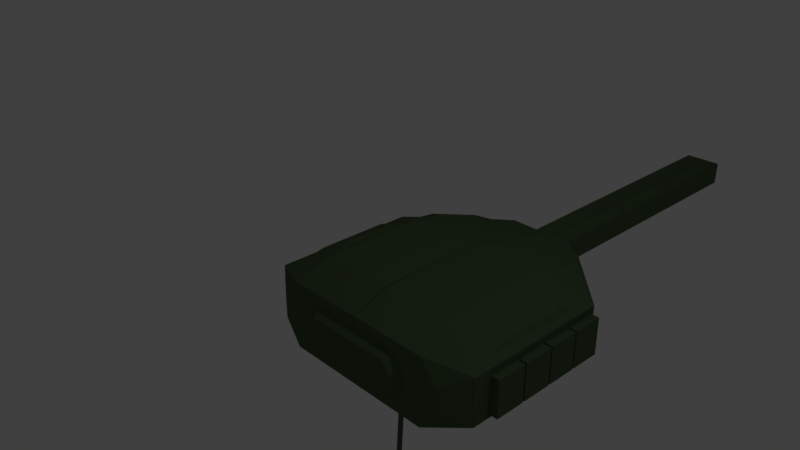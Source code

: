 # Source: Turret.blend  (saved by Blender 2.78.0; exported with 4.5.12 LTS)
import bpy
from mathutils import Matrix  # noqa: F401  (used for matrix-valued properties, if any)

bpy.ops.wm.read_factory_settings(use_empty=True)
scene = bpy.context.scene
scene.name = 'Scene'

# ---- collections
col_collection_1 = bpy.data.collections.new('Collection 1'); scene.collection.children.link(col_collection_1)

# ---- materials (node trees are filled in below, after node groups)
mat_turretmat = bpy.data.materials.new('TurretMat')
mat_turretmat.alpha_threshold = 0.0
mat_turretmat.roughness = 0.5

# ---- material node trees
mat_turretmat.use_nodes = True; mat_turretmat.node_tree.nodes.clear()
_N = mat_turretmat.node_tree.nodes; _L = mat_turretmat.node_tree.links
n0 = _N.new('ShaderNodeOutputMaterial'); n0.name = 'Material Output'; n0.location = (300, 300)
n1 = _N.new('ShaderNodeBsdfDiffuse'); n1.name = 'Diffuse BSDF'; n1.location = (10, 300)
n1.inputs[0].default_value = (0.07518, 0.1193, 0.05782, 1.0)
_L.new(n1.outputs[0], n0.inputs[0])
n0.is_active_output = True

# ---- world
world_world = bpy.data.worlds.new('World'); scene.world = world_world
world_world.color = (0.05088, 0.05088, 0.05088)
world_world.use_sun_shadow = False
world_world.sun_shadow_jitter_overblur = 0.0
world_world.cycles.sampling_method = 'MANUAL'

# ---- cameras
cam_camera = bpy.data.cameras.new('Camera')
cam_camera.clip_end = 100.0
cam_camera.lens = 35.0
cam_camera.sensor_width = 32.0
cam_camera.sensor_height = 18.0
cam_camera.ortho_scale = 7.314
cam_camera.dof.focus_distance = 0.0

# ---- lights
light_lamp = bpy.data.lights.new('Lamp', 'POINT')
light_lamp.transmission_factor = 0.0
light_lamp.cutoff_distance = 30.0
light_lamp.energy = 100.0
light_lamp.shadow_buffer_clip_start = 1.001
light_lamp.shadow_soft_size = 0.1
light_lamp.shadow_maximum_resolution = 0.006
light_lamp.use_absolute_resolution = True

# ---- meshes
me_cube_003 = bpy.data.meshes.new('Cube.003')
me_cube_003.from_pydata([(-1.898, 0.3423, 0.3019), (-1.898, -0.2548, 0.3019), (-1.898, 0.3423, 0.7924), (-1.898, -0.2548, 0.7924), (-2.031, 0.3423, 0.3019), (-2.031, -0.2548, 0.3019), (-2.031, 0.3423, 0.7924), (-2.031, -0.2548, 0.7924), (-1.242, -0.4795, -1.829), (-1.242, 0.6118, -1.829), (-0.5548, -0.3645, 2.088), (-0.5548, 0.5006, 2.088), (0.005696, -0.3645, 2.088), (0.005696, 0.5006, 2.088), (-0.7445, 0.2563, 2.088), (0.005696, 0.391, 2.088), (-1.504, 0.2262, -1.829), (0.005695, -0.4795, -1.829), (0.005695, 0.6118, -1.829), (-0.7483, -0.269, -1.829), (0.005696, -0.3665, 2.088), (-0.7445, -0.1974, 2.088), (-1.504, -0.1597, -1.829), (-1.899, 0.391, 0.8464), (-1.899, -0.3665, 0.8464), (-1.192, -0.6955, 0.5131), (-1.192, 0.8488, 0.5131), (0.005696, 0.8488, 0.5131), (0.005696, -0.6955, 0.5131), (-0.3141, 0.2086, 2.088), (0.005696, 0.2086, 2.088), (0.005696, -0.1841, 2.088), (-0.3141, -0.1841, 2.088), (0.005698, -0.1841, 7.137), (0.005698, 0.2086, 7.137), (-0.3141, -0.1841, 7.137), (-0.3141, 0.2086, 7.137), (-1.899, 0.391, -1.542), (-1.899, -0.3665, -1.542), (-1.192, 0.8488, -1.209), (0.005695, 0.8488, -1.209), (0.005695, -0.6955, -1.209), (-1.192, -0.6955, -1.209), (-0.5306, 0.2152, 2.315), (0.005696, 0.2152, 2.315), (-0.5306, 0.3592, 2.211), (0.005696, 0.3592, 2.211), (-0.5306, 0.4482, 2.056), (0.005696, 0.4482, 2.056), (-0.5306, 0.4668, 1.879), (0.005696, 0.4668, 1.879), (-0.5306, 0.4118, 1.71), (0.005696, 0.4118, 1.71), (-0.5306, 0.2927, 1.578), (0.005696, 0.2927, 1.578), (-0.5306, 0.1302, 1.506), (0.005696, 0.1302, 1.506), (-0.5306, -0.04779, 1.506), (0.005696, -0.04779, 1.506), (-0.5306, -0.2103, 1.578), (0.005696, -0.2103, 1.578), (-0.5306, -0.3294, 1.71), (0.005696, -0.3294, 1.71), (-0.5306, -0.3844, 1.879), (0.005696, -0.3844, 1.879), (-0.5306, -0.3658, 2.056), (0.005696, -0.3658, 2.056), (-0.5306, -0.2768, 2.211), (0.005696, -0.2768, 2.211), (-0.5306, -0.1329, 2.315), (0.005696, -0.1329, 2.315), (-0.5306, 0.04118, 2.352), (0.005696, 0.04118, 2.352), (-0.6583, 0.8154, 0.4558), (-0.4835, 0.8154, 0.4186), (-0.3389, 0.8154, 0.3136), (-0.2495, 0.8154, 0.1588), (-0.2308, 0.8154, -0.01891), (-0.2861, 0.8154, -0.1889), (-0.4056, 0.8154, -0.3217), (-0.5689, 0.8154, -0.3944), (-0.7476, 0.8154, -0.3944), (-0.9109, 0.8154, -0.3217), (-1.03, 0.8154, -0.1889), (-1.086, 0.8154, -0.0189), (-1.067, 0.8154, 0.1588), (-0.9776, 0.8154, 0.3136), (-0.8331, 0.8154, 0.4186), (-0.593, 1.05, 0.1725), (-0.6583, 1.05, 0.1864), (-0.5391, 1.05, 0.1333), (-0.5057, 1.05, 0.07558), (-0.4987, 1.05, 0.009253), (-0.5194, 1.05, -0.05418), (-0.564, 1.05, -0.1037), (-0.6249, 1.05, -0.1309), (-0.6916, 1.05, -0.1309), (-0.7525, 1.05, -0.1037), (-0.7972, 1.05, -0.05418), (-0.8178, 1.05, 0.009253), (-0.8108, 1.05, 0.07558), (-0.7775, 1.05, 0.1333), (-0.7235, 1.05, 0.1725), (-0.726, 0.9829, -0.2927), (-0.5905, 0.9829, -0.2927), (-0.5257, 0.9829, 0.3237), (-0.6583, 0.9829, 0.3519), (-0.8498, 0.9829, -0.2376), (-0.4161, 0.9829, 0.2441), (-0.9405, 0.9829, -0.1369), (-0.3483, 0.9829, 0.1267), (-0.9823, 0.9829, -0.008043), (-0.3342, 0.9829, -0.008044), (-0.9682, 0.9829, 0.1267), (-0.3761, 0.9829, -0.1369), (-0.9004, 0.9829, 0.2441), (-0.4667, 0.9829, -0.2376), (-0.7908, 0.9829, 0.3237), (-0.5689, 0.8993, -0.3944), (-0.6583, 0.8993, 0.4558), (-0.7476, 0.8993, -0.3944), (-0.4835, 0.8993, 0.4186), (-0.9109, 0.8993, -0.3217), (-0.3389, 0.8993, 0.3136), (-1.03, 0.8993, -0.1889), (-0.2495, 0.8993, 0.1588), (-1.086, 0.8993, -0.0189), (-0.2308, 0.8993, -0.01891), (-1.067, 0.8993, 0.1588), (-0.2861, 0.8993, -0.1889), (-0.9776, 0.8993, 0.3136), (-0.4056, 0.8993, -0.3217), (-0.8331, 0.8993, 0.4186), (-1.898, 0.3423, -0.2166), (-1.898, -0.2548, -0.2166), (-1.898, 0.3423, 0.2739), (-1.898, -0.2548, 0.2739), (-2.031, 0.3423, -0.2166), (-2.031, -0.2548, -0.2166), (-2.031, 0.3423, 0.2739), (-2.031, -0.2548, 0.2739), (-1.898, 0.3423, -0.735), (-1.898, -0.2548, -0.735), (-1.898, 0.3423, -0.2446), (-1.898, -0.2548, -0.2446), (-2.031, 0.3423, -0.735), (-2.031, -0.2548, -0.735), (-2.031, 0.3423, -0.2446), (-2.031, -0.2548, -0.2446), (-1.898, 0.3423, -1.253), (-1.898, -0.2548, -1.253), (-1.898, 0.3423, -0.763), (-1.898, -0.2548, -0.763), (-2.031, 0.3423, -1.253), (-2.031, -0.2548, -1.253), (-2.031, 0.3423, -0.763), (-2.031, -0.2548, -0.763), (-1.292, 0.7839, 0.2692), (-1.799, 0.4558, 0.5081), (-1.799, 0.4558, -1.204), (-1.292, 0.7839, -0.9651), (-1.388, 0.7875, 0.1075), (-1.763, 0.5453, 0.2838), (-1.763, 0.5453, -0.9796), (-1.388, 0.7875, -0.8033), (-0.7806, 0.518, 1.824), (-0.9066, 0.3558, 1.824), (-1.674, 0.4452, 0.999), (-1.203, 0.7493, 0.7776), (-0.9791, 0.574, 1.643), (-1.056, 0.4749, 1.643), (-1.525, 0.5296, 1.139), (-1.237, 0.7153, 1.004), (-1.306, -0.6423, -0.9306), (-1.306, -0.6423, 0.2347), (-1.785, -0.4197, 0.4603), (-1.785, -0.4197, -1.156), (-1.398, -0.658, -0.7617), (-1.398, -0.658, 0.06588), (-1.738, -0.4999, 0.2261), (-1.738, -0.4999, -0.922), (-1.205, -0.6023, 0.8077), (-0.8063, -0.3951, 1.794), (-0.925, -0.2905, 1.794), (-1.648, -0.3964, 1.016), (-1.232, -0.5849, 1.025), (-0.9934, -0.4611, 1.615), (-1.064, -0.3986, 1.615), (-1.496, -0.4619, 1.15), (-0.909, 0.1645, -1.829), (-0.909, -0.07256, -1.829), (-0.7483, 0.4013, -1.829), (-0.8134, 0.1438, -1.957), (-0.8134, -0.04336, -1.957), (-0.6866, -0.1985, -1.957), (-0.6866, 0.3307, -1.957), (1.896, 0.3423, 0.3019), (1.896, -0.2548, 0.3019), (1.896, 0.3423, 0.7924), (1.896, -0.2548, 0.7924), (2.029, 0.3423, 0.3019), (2.029, -0.2548, 0.3019), (2.029, 0.3423, 0.7924), (2.029, -0.2548, 0.7924), (1.24, -0.4795, -1.829), (1.24, 0.6118, -1.829), (0.5528, -0.3645, 2.088), (0.5528, 0.5006, 2.088), (-0.007756, -0.3645, 2.088), (-0.007756, 0.5006, 2.088), (0.7424, 0.2563, 2.088), (-0.007756, 0.391, 2.088), (1.502, 0.2262, -1.829), (-0.007755, -0.4795, -1.829), (-0.007755, 0.6118, -1.829), (0.7463, -0.269, -1.829), (-0.007756, -0.3665, 2.088), (0.7424, -0.1974, 2.088), (1.502, -0.1597, -1.829), (-0.00103, -0.269, -1.829), (1.897, 0.391, 0.8464), (1.897, -0.3665, 0.8464), (1.189, -0.6955, 0.5131), (1.189, 0.8488, 0.5131), (-0.007756, 0.8488, 0.5131), (-0.007756, -0.6955, 0.5131), (0.312, 0.2086, 2.088), (-0.007756, 0.2086, 2.088), (-0.007756, -0.1841, 2.088), (0.312, -0.1841, 2.088), (-0.007758, -0.1841, 7.137), (-0.007758, 0.2086, 7.137), (0.312, -0.1841, 7.137), (0.312, 0.2086, 7.137), (1.897, 0.391, -1.542), (1.897, -0.3665, -1.542), (1.189, 0.8488, -1.209), (-0.007755, 0.8488, -1.209), (-0.007755, -0.6955, -1.209), (1.189, -0.6955, -1.209), (0.5285, 0.2152, 2.315), (-0.007757, 0.2152, 2.315), (0.5285, 0.3592, 2.211), (-0.007757, 0.3592, 2.211), (0.5285, 0.4482, 2.056), (-0.007756, 0.4482, 2.056), (0.5285, 0.4668, 1.879), (-0.007756, 0.4668, 1.879), (0.5285, 0.4118, 1.71), (-0.007756, 0.4118, 1.71), (0.5285, 0.2927, 1.578), (-0.007756, 0.2927, 1.578), (0.5285, 0.1302, 1.506), (-0.007756, 0.1302, 1.506), (0.5285, -0.04779, 1.506), (-0.007756, -0.04779, 1.506), (0.5285, -0.2103, 1.578), (-0.007756, -0.2103, 1.578), (0.5285, -0.3294, 1.71), (-0.007756, -0.3294, 1.71), (0.5285, -0.3844, 1.879), (-0.007756, -0.3844, 1.879), (0.5285, -0.3658, 2.056), (-0.007756, -0.3658, 2.056), (0.5285, -0.2768, 2.211), (-0.007757, -0.2768, 2.211), (0.5285, -0.1329, 2.315), (-0.007757, -0.1329, 2.315), (0.5285, 0.04118, 2.352), (-0.007757, 0.04118, 2.352), (0.6562, 0.8154, 0.4558), (0.4814, 0.8154, 0.4186), (0.3368, 0.8154, 0.3136), (0.2475, 0.8154, 0.1588), (0.2288, 0.8154, -0.01891), (0.284, 0.8154, -0.1889), (0.4036, 0.8154, -0.3217), (0.5668, 0.8154, -0.3944), (0.7456, 0.8154, -0.3944), (0.9088, 0.8154, -0.3217), (1.028, 0.8154, -0.1889), (1.084, 0.8154, -0.0189), (1.065, 0.8154, 0.1588), (0.9756, 0.8154, 0.3136), (0.831, 0.8154, 0.4186), (0.591, 1.05, 0.1725), (0.6562, 1.05, 0.1864), (0.537, 1.05, 0.1333), (0.5037, 1.05, 0.07558), (0.4967, 1.05, 0.009253), (0.5173, 1.05, -0.05418), (0.5619, 1.05, -0.1037), (0.6229, 1.05, -0.1309), (0.6896, 1.05, -0.1309), (0.7505, 1.05, -0.1037), (0.7951, 1.05, -0.05418), (0.8157, 1.05, 0.009253), (0.8087, 1.05, 0.07558), (0.7754, 1.05, 0.1333), (0.7214, 1.05, 0.1725), (0.724, 0.9829, -0.2927), (0.5885, 0.9829, -0.2927), (0.5237, 0.9829, 0.3237), (0.6562, 0.9829, 0.3519), (0.8477, 0.9829, -0.2376), (0.414, 0.9829, 0.2441), (0.9384, 0.9829, -0.1369), (0.3463, 0.9829, 0.1267), (0.9803, 0.9829, -0.008043), (0.3321, 0.9829, -0.008044), (0.9661, 0.9829, 0.1267), (0.374, 0.9829, -0.1369), (0.8984, 0.9829, 0.2441), (0.4647, 0.9829, -0.2376), (0.7887, 0.9829, 0.3237), (0.5668, 0.8993, -0.3944), (0.6562, 0.8993, 0.4558), (0.7456, 0.8993, -0.3944), (0.4814, 0.8993, 0.4186), (0.9088, 0.8993, -0.3217), (0.3368, 0.8993, 0.3136), (1.028, 0.8993, -0.1889), (0.2475, 0.8993, 0.1588), (1.084, 0.8993, -0.0189), (0.2288, 0.8993, -0.01891), (1.065, 0.8993, 0.1588), (0.284, 0.8993, -0.1889), (0.9756, 0.8993, 0.3136), (0.4036, 0.8993, -0.3217), (0.831, 0.8993, 0.4186), (1.896, 0.3423, -0.2166), (1.896, -0.2548, -0.2166), (1.896, 0.3423, 0.2739), (1.896, -0.2548, 0.2739), (2.029, 0.3423, -0.2166), (2.029, -0.2548, -0.2166), (2.029, 0.3423, 0.2739), (2.029, -0.2548, 0.2739), (1.896, 0.3423, -0.735), (1.896, -0.2548, -0.735), (1.896, 0.3423, -0.2446), (1.896, -0.2548, -0.2446), (2.029, 0.3423, -0.735), (2.029, -0.2548, -0.735), (2.029, 0.3423, -0.2446), (2.029, -0.2548, -0.2446), (1.896, 0.3423, -1.253), (1.896, -0.2548, -1.253), (1.896, 0.3423, -0.763), (1.896, -0.2548, -0.763), (2.029, 0.3423, -1.253), (2.029, -0.2548, -1.253), (2.029, 0.3423, -0.763), (2.029, -0.2548, -0.763), (1.29, 0.7839, 0.2692), (1.797, 0.4558, 0.5081), (1.797, 0.4558, -1.204), (1.29, 0.7839, -0.9651), (1.386, 0.7875, 0.1075), (1.761, 0.5453, 0.2838), (1.761, 0.5453, -0.9796), (1.386, 0.7875, -0.8033), (0.7786, 0.518, 1.824), (0.9045, 0.3558, 1.824), (1.672, 0.4452, 0.999), (1.201, 0.7493, 0.7776), (0.9771, 0.574, 1.643), (1.054, 0.4749, 1.643), (1.523, 0.5296, 1.139), (1.235, 0.7153, 1.004), (1.304, -0.6423, -0.9306), (1.304, -0.6423, 0.2347), (1.783, -0.4197, 0.4603), (1.783, -0.4197, -1.156), (1.396, -0.658, -0.7617), (1.396, -0.658, 0.06588), (1.736, -0.4999, 0.2261), (1.736, -0.4999, -0.922), (1.203, -0.6023, 0.8077), (0.8042, -0.3951, 1.794), (0.923, -0.2905, 1.794), (1.646, -0.3964, 1.016), (1.23, -0.5849, 1.025), (0.9914, -0.4611, 1.615), (1.062, -0.3986, 1.615), (1.494, -0.4619, 1.15), (0.907, 0.1645, -1.829), (0.907, -0.07256, -1.829), (0.7463, 0.4013, -1.829), (-0.00103, 0.4013, -1.829), (0.8114, 0.1438, -1.957), (0.8114, -0.04336, -1.957), (-0.00103, -0.1985, -1.957), (0.6845, -0.1985, -1.957), (-0.00103, 0.3307, -1.957), (0.6845, 0.3307, -1.957), (0.07751, 0.959, -1.057), (0.07751, 0.8829, -1.057), (0.1052, 0.9596, -1.045), (0.1052, 0.8829, -1.045), (0.1166, 0.9611, -1.018), (0.1166, 0.8829, -1.018), (0.1052, 0.9626, -0.9901), (0.1052, 0.8829, -0.9901), (0.07751, 0.9632, -0.9787), (0.07751, 0.8829, -0.9787), (0.04987, 0.9626, -0.9901), (0.04987, 0.8829, -0.9901), (0.03842, 0.9611, -1.018), (0.03842, 0.8829, -1.018), (0.04987, 0.9596, -1.045), (0.04987, 0.8829, -1.045), (0.07751, 2.133, -1.121), (0.1052, 2.134, -1.109), (0.1166, 2.137, -1.082), (0.1052, 2.14, -1.054), (0.07751, 2.141, -1.043), (0.04987, 2.14, -1.054), (0.03842, 2.137, -1.082), (0.04987, 2.134, -1.109), (0.07751, 4.426, -1.342), (0.1051, 4.427, -1.331), (0.1166, 4.43, -1.303), (0.1051, 4.433, -1.276), (0.07751, 4.434, -1.264), (0.04987, 4.433, -1.276), (0.03842, 4.43, -1.303), (0.04987, 4.427, -1.331)], [], [(0, 4, 6, 2), (5, 1, 3, 7), (3, 2, 6, 7), (1, 0, 2, 3), (5, 4, 0, 1), (7, 6, 4, 5), (37, 9, 16), (20, 21, 10, 12), (16, 9, 191, 189), (41, 42, 8, 17), (38, 22, 8), (21, 14, 23, 24), (39, 40, 18, 9), (29, 32, 35, 36), (22, 16, 189, 190), (13, 11, 14, 15), (38, 37, 16, 22), (11, 13, 27, 26), (24, 25, 181, 184), (12, 10, 25, 28), (26, 23, 167, 168), (15, 14, 29, 30), (33, 34, 36, 35), (32, 31, 33, 35), (30, 29, 36, 34), (20, 31, 32, 21), (21, 32, 29, 14), (24, 23, 37, 38), (26, 27, 40, 39), (25, 24, 175, 174), (28, 25, 42, 41), (23, 26, 157, 158), (44, 43, 71, 72), (54, 53, 51, 52), (64, 63, 61, 62), (46, 45, 43, 44), (56, 55, 53, 54), (59, 61, 63, 65, 67, 69, 71, 43, 45, 47, 49, 51, 53, 55, 57), (66, 65, 63, 64), (48, 47, 45, 46), (58, 57, 55, 56), (68, 67, 65, 66), (50, 49, 47, 48), (60, 59, 57, 58), (70, 69, 67, 68), (52, 51, 49, 50), (62, 61, 59, 60), (72, 71, 69, 70), (74, 73, 87, 86, 85, 84, 83, 82, 81, 80, 79, 78, 77, 76, 75), (88, 90, 91, 92, 93, 94, 95, 96, 97, 98, 99, 100, 101, 102, 89), (104, 103, 96, 95), (106, 105, 88, 89), (103, 107, 97, 96), (105, 108, 90, 88), (107, 109, 98, 97), (108, 110, 91, 90), (109, 111, 99, 98), (110, 112, 92, 91), (111, 113, 100, 99), (112, 114, 93, 92), (113, 115, 101, 100), (114, 116, 94, 93), (115, 117, 102, 101), (116, 104, 95, 94), (117, 106, 89, 102), (132, 119, 106, 117), (131, 118, 104, 116), (130, 132, 117, 115), (129, 131, 116, 114), (128, 130, 115, 113), (127, 129, 114, 112), (126, 128, 113, 111), (125, 127, 112, 110), (124, 126, 111, 109), (123, 125, 110, 108), (122, 124, 109, 107), (121, 123, 108, 105), (120, 122, 107, 103), (119, 121, 105, 106), (118, 120, 103, 104), (80, 81, 120, 118), (73, 74, 121, 119), (81, 82, 122, 120), (74, 75, 123, 121), (82, 83, 124, 122), (75, 76, 125, 123), (83, 84, 126, 124), (76, 77, 127, 125), (84, 85, 128, 126), (77, 78, 129, 127), (85, 86, 130, 128), (78, 79, 131, 129), (86, 87, 132, 130), (79, 80, 118, 131), (87, 73, 119, 132), (42, 38, 8), (9, 37, 39), (133, 137, 139, 135), (138, 134, 136, 140), (136, 135, 139, 140), (134, 133, 135, 136), (138, 137, 133, 134), (140, 139, 137, 138), (141, 145, 147, 143), (146, 142, 144, 148), (144, 143, 147, 148), (142, 141, 143, 144), (146, 145, 141, 142), (148, 147, 145, 146), (149, 153, 155, 151), (154, 150, 152, 156), (152, 151, 155, 156), (150, 149, 151, 152), (154, 153, 149, 150), (156, 155, 153, 154), (157, 160, 164, 161), (39, 37, 159, 160), (26, 39, 160, 157), (37, 23, 158, 159), (162, 161, 164, 163), (158, 157, 161, 162), (160, 159, 163, 164), (159, 158, 162, 163), (167, 166, 170, 171), (23, 14, 166, 167), (14, 11, 165, 166), (11, 26, 168, 165), (170, 169, 172, 171), (165, 168, 172, 169), (166, 165, 169, 170), (168, 167, 171, 172), (176, 173, 177, 180), (24, 38, 176, 175), (42, 25, 174, 173), (38, 42, 173, 176), (178, 179, 180, 177), (174, 175, 179, 178), (175, 176, 180, 179), (173, 174, 178, 177), (183, 184, 188, 187), (25, 10, 182, 181), (10, 21, 183, 182), (21, 24, 184, 183), (186, 187, 188, 185), (181, 182, 186, 185), (184, 181, 185, 188), (182, 183, 187, 186), (8, 22, 190, 19), (18, 17, 219, 389), (9, 18, 389, 191), (17, 8, 19, 219), (394, 392, 194, 193, 192, 195), (19, 190, 193, 194), (191, 389, 394, 195), (190, 189, 192, 193), (189, 191, 195, 192), (219, 19, 194, 392), (196, 198, 202, 200), (201, 203, 199, 197), (199, 203, 202, 198), (197, 199, 198, 196), (201, 197, 196, 200), (203, 201, 200, 202), (234, 212, 205), (216, 208, 206, 217), (212, 386, 388, 205), (238, 213, 204, 239), (235, 204, 218), (217, 221, 220, 210), (236, 205, 214, 237), (389, 394, 392, 219), (226, 233, 232, 229), (218, 387, 386, 212), (209, 211, 210, 207), (235, 218, 212, 234), (207, 223, 224, 209), (221, 381, 378, 222), (208, 225, 222, 206), (223, 365, 364, 220), (211, 227, 226, 210), (230, 232, 233, 231), (229, 232, 230, 228), (227, 231, 233, 226), (216, 217, 229, 228), (217, 210, 226, 229), (221, 235, 234, 220), (223, 236, 237, 224), (222, 371, 372, 221), (225, 238, 239, 222), (220, 355, 354, 223), (241, 269, 268, 240), (251, 249, 248, 250), (261, 259, 258, 260), (243, 241, 240, 242), (253, 251, 250, 252), (256, 254, 252, 250, 248, 246, 244, 242, 240, 268, 266, 264, 262, 260, 258), (263, 261, 260, 262), (245, 243, 242, 244), (255, 253, 252, 254), (265, 263, 262, 264), (247, 245, 244, 246), (257, 255, 254, 256), (267, 265, 264, 266), (249, 247, 246, 248), (259, 257, 256, 258), (269, 267, 266, 268), (271, 272, 273, 274, 275, 276, 277, 278, 279, 280, 281, 282, 283, 284, 270), (285, 286, 299, 298, 297, 296, 295, 294, 293, 292, 291, 290, 289, 288, 287), (301, 292, 293, 300), (303, 286, 285, 302), (300, 293, 294, 304), (302, 285, 287, 305), (304, 294, 295, 306), (305, 287, 288, 307), (306, 295, 296, 308), (307, 288, 289, 309), (308, 296, 297, 310), (309, 289, 290, 311), (310, 297, 298, 312), (311, 290, 291, 313), (312, 298, 299, 314), (313, 291, 292, 301), (314, 299, 286, 303), (329, 314, 303, 316), (328, 313, 301, 315), (327, 312, 314, 329), (326, 311, 313, 328), (325, 310, 312, 327), (324, 309, 311, 326), (323, 308, 310, 325), (322, 307, 309, 324), (321, 306, 308, 323), (320, 305, 307, 322), (319, 304, 306, 321), (318, 302, 305, 320), (317, 300, 304, 319), (316, 303, 302, 318), (315, 301, 300, 317), (277, 315, 317, 278), (270, 316, 318, 271), (278, 317, 319, 279), (271, 318, 320, 272), (279, 319, 321, 280), (272, 320, 322, 273), (280, 321, 323, 281), (273, 322, 324, 274), (281, 323, 325, 282), (274, 324, 326, 275), (282, 325, 327, 283), (275, 326, 328, 276), (283, 327, 329, 284), (276, 328, 315, 277), (284, 329, 316, 270), (239, 204, 235), (205, 236, 234), (330, 332, 336, 334), (335, 337, 333, 331), (333, 337, 336, 332), (331, 333, 332, 330), (335, 331, 330, 334), (337, 335, 334, 336), (338, 340, 344, 342), (343, 345, 341, 339), (341, 345, 344, 340), (339, 341, 340, 338), (343, 339, 338, 342), (345, 343, 342, 344), (346, 348, 352, 350), (351, 353, 349, 347), (349, 353, 352, 348), (347, 349, 348, 346), (351, 347, 346, 350), (353, 351, 350, 352), (354, 358, 361, 357), (236, 357, 356, 234), (223, 354, 357, 236), (234, 356, 355, 220), (359, 360, 361, 358), (355, 359, 358, 354), (357, 361, 360, 356), (356, 360, 359, 355), (364, 368, 367, 363), (220, 364, 363, 210), (210, 363, 362, 207), (207, 362, 365, 223), (367, 368, 369, 366), (362, 366, 369, 365), (363, 367, 366, 362), (365, 369, 368, 364), (373, 377, 374, 370), (221, 372, 373, 235), (239, 370, 371, 222), (235, 373, 370, 239), (375, 374, 377, 376), (371, 375, 376, 372), (372, 376, 377, 373), (370, 374, 375, 371), (380, 384, 385, 381), (222, 378, 379, 206), (206, 379, 380, 217), (217, 380, 381, 221), (383, 382, 385, 384), (378, 382, 383, 379), (381, 385, 382, 378), (379, 383, 384, 380), (204, 215, 387, 218), (214, 389, 219, 213), (205, 388, 389, 214), (213, 219, 215, 204), (394, 395, 390, 391, 393, 392), (215, 393, 391, 387), (388, 395, 394, 389), (387, 391, 390, 386), (386, 390, 395, 388), (219, 392, 393, 215), (396, 397, 399, 398), (398, 399, 401, 400), (400, 401, 403, 402), (402, 403, 405, 404), (404, 405, 407, 406), (406, 407, 409, 408), (399, 397, 411, 409, 407, 405, 403, 401), (408, 409, 411, 410), (410, 411, 397, 396), (406, 408, 418, 417), (415, 416, 424, 423), (402, 404, 416, 415), (408, 410, 419, 418), (398, 400, 414, 413), (404, 406, 417, 416), (410, 396, 412, 419), (396, 398, 413, 412), (400, 402, 415, 414), (420, 421, 422, 423, 424, 425, 426, 427), (413, 414, 422, 421), (418, 419, 427, 426), (416, 417, 425, 424), (414, 415, 423, 422), (412, 413, 421, 420), (419, 412, 420, 427), (417, 418, 426, 425)])
_uv = me_cube_003.uv_layers.new(name='UVMap')
_uv.uv.foreach_set('vector', [0.0, 0.0, 0.0, 0.0, 0.0, 0.0, 0.0, 0.0, 0.0, 0.0, 0.0, 0.0, 0.0, 0.0, 0.0, 0.0, 0.0, 0.0, 0.0, 0.0, 0.0, 0.0, 0.0, 0.0, 0.0, 0.0, 0.0, 0.0, 0.0, 0.0, 0.0, 0.0, 0.0, 0.0, 0.0, 0.0, 0.0, 0.0, 0.0, 0.0, 0.0, 0.0, 0.0, 0.0, 0.0, 0.0, 0.0, 0.0, 0.0, 0.0, 0.0, 0.0, 0.0, 0.0, 0.0, 0.0, 0.0, 0.0, 0.0, 0.0, 0.0, 0.0, 0.0, 0.0, 0.0, 0.0, 0.0, 0.0, 0.0, 0.0, 0.0, 0.0, 0.0, 0.0, 0.0, 0.0, 0.0, 0.0, 0.0, 0.0, 0.0, 0.0, 0.0, 0.0, 0.0, 0.0, 0.0, 0.0, 0.0, 0.0, 0.0, 0.0, 0.0, 0.0, 0.0, 0.0, 0.0, 0.0, 0.0, 0.0, 0.0, 0.0, 0.0, 0.0, 0.0, 0.0, 0.0, 0.0, 0.0, 0.0, 0.0, 0.0, 0.0, 0.0, 0.0, 0.0, 0.0, 0.0, 0.0, 0.0, 0.0, 0.0, 0.0, 0.0, 0.0, 0.0, 0.0, 0.0, 0.0, 0.0, 0.0, 0.0, 0.0, 0.0, 0.0, 0.0, 0.0, 0.0, 0.0, 0.0, 0.0, 0.0, 0.0, 0.0, 0.0, 0.0, 0.0, 0.0, 0.0, 0.0, 0.0, 0.0, 0.0, 0.0, 0.0, 0.0, 0.0, 0.0, 0.0, 0.0, 0.0, 0.0, 0.0, 0.0, 0.0, 0.0, 0.0, 0.0, 0.0, 0.0, 0.0, 0.0, 0.0, 0.0, 0.0, 0.0, 0.0, 0.0, 0.0, 0.0, 0.0, 0.0, 0.0, 0.0, 0.0, 0.0, 0.0, 0.0, 0.0, 0.0, 0.0, 0.0, 0.0, 0.0, 0.0, 0.0, 0.0, 0.0, 0.0, 0.0, 0.0, 0.0, 0.0, 0.0, 0.0, 0.0, 0.0, 0.0, 0.0, 0.0, 0.0, 0.0, 0.0, 0.0, 0.0, 0.0, 0.0, 0.0, 0.0, 0.0, 0.0, 0.0, 0.0, 0.0, 0.0, 0.0, 0.0, 0.0, 0.0, 0.0, 0.0, 0.0, 0.0, 0.0, 0.0, 0.0, 0.0, 0.0, 0.0, 0.0, 0.0, 0.0, 0.0, 0.0, 0.0, 0.0, 0.0, 0.0, 0.0, 0.0, 0.0, 0.0, 0.0, 0.0, 0.0, 0.0, 0.0, 0.0, 0.0, 0.0, 0.0, 0.0, 0.0, 0.0, 0.0, 0.0, 0.0, 0.0, 0.0, 0.0, 0.0, 0.0, 0.0, 0.0, 0.0, 0.0, 0.0, 0.0, 0.0, 0.0, 0.0, 0.0, 0.0, 0.0, 0.0, 0.0, 0.0, 0.0, 0.0, 0.0, 0.0, 0.0, 0.0, 0.0, 0.0, 0.0, 0.0, 0.0, 0.0, 0.0, 0.0, 0.0, 0.0, 0.0, 0.0, 0.0, 0.0, 0.0, 0.0, 0.0, 0.0, 0.0, 0.0, 0.0, 0.0, 0.0, 0.0, 0.0, 0.0, 0.0, 0.0, 0.0, 0.0, 0.0, 0.0, 0.0, 0.0, 0.0, 0.0, 0.0, 0.0, 0.0, 0.0, 0.0, 0.0, 0.0, 0.0, 0.0, 0.0, 0.0, 0.0, 0.0, 0.0, 0.0, 0.0, 0.0, 0.0, 0.0, 0.0, 0.0, 0.0, 0.0, 0.0, 0.0, 0.0, 0.0, 0.0, 0.0, 0.0, 0.0, 0.0, 0.0, 0.0, 0.0, 0.0, 0.0, 0.0, 0.0, 0.0, 0.0, 0.0, 0.0, 0.0, 0.0, 0.0, 0.0, 0.0, 0.0, 0.0, 0.0, 0.0, 0.0, 0.0, 0.0, 0.0, 0.0, 0.0, 0.0, 0.0, 0.0, 0.0, 0.0, 0.0, 0.0, 0.0, 0.0, 0.0, 0.0, 0.0, 0.0, 0.0, 0.0, 0.0, 0.0, 0.0, 0.0, 0.0, 0.0, 0.0, 0.0, 0.0, 0.0, 0.0, 0.0, 0.0, 0.0, 0.0, 0.0, 0.0, 0.0, 0.0, 0.0, 0.0, 0.0, 0.0, 0.0, 0.0, 0.0, 0.0, 0.0, 0.0, 0.0, 0.0, 0.0, 0.0, 0.0, 0.0, 0.0, 0.0, 0.0, 0.0, 0.0, 0.0, 0.0, 0.0, 0.0, 0.0, 0.0, 0.0, 0.0, 0.0, 0.0, 0.0, 0.0, 0.0, 0.0, 0.0, 0.0, 0.0, 0.0, 0.0, 0.0, 0.0, 0.0, 0.0, 0.0, 0.0, 0.0, 0.0, 0.0, 0.0, 0.0, 0.0, 0.0, 0.0, 0.0, 0.0, 0.0, 0.0, 0.0, 0.0, 0.0, 0.0, 0.0, 0.0, 0.0, 0.0, 0.0, 0.0, 0.0, 0.0, 0.0, 0.0, 0.0, 0.0, 0.0, 0.0, 0.0, 0.0, 0.0, 0.0, 0.0, 0.0, 0.0, 0.0, 0.0, 0.0, 0.0, 0.0, 0.0, 0.0, 0.0, 0.0, 0.0, 0.0, 0.0, 0.0, 0.0, 0.0, 0.0, 0.0, 0.0, 0.0, 0.0, 0.0, 0.0, 0.0, 0.0, 0.0, 0.0, 0.0, 0.0, 0.0, 0.0, 0.0, 0.0, 0.0, 0.0, 0.0, 0.0, 0.0, 0.0, 0.0, 0.0, 0.0, 0.0, 0.0, 0.0, 0.0, 0.0, 0.0, 0.0, 0.0, 0.0, 0.0, 0.0, 0.0, 0.0, 0.0, 0.0, 0.0, 0.0, 0.0, 0.0, 0.0, 0.0, 0.0, 0.0, 0.0, 0.0, 0.0, 0.0, 0.0, 0.0, 0.0, 0.0, 0.0, 0.0, 0.0, 0.0, 0.0, 0.0, 0.0, 0.0, 0.0, 0.0, 0.0, 0.0, 0.0, 0.0, 0.0, 0.0, 0.0, 0.0, 0.0, 0.0, 0.0, 0.0, 0.0, 0.0, 0.0, 0.0, 0.0, 0.0, 0.0, 0.0, 0.0, 0.0, 0.0, 0.0, 0.0, 0.0, 0.0, 0.0, 0.0, 0.0, 0.0, 0.0, 0.0, 0.0, 0.0, 0.0, 0.0, 0.0, 0.0, 0.0, 0.0, 0.0, 0.0, 0.0, 0.0, 0.0, 0.0, 0.0, 0.0, 0.0, 0.0, 0.0, 0.0, 0.0, 0.0, 0.0, 0.0, 0.0, 0.0, 0.0, 0.0, 0.0, 0.0, 0.0, 0.0, 0.0, 0.0, 0.0, 0.0, 0.0, 0.0, 0.0, 0.0, 0.0, 0.0, 0.0, 0.0, 0.0, 0.0, 0.0, 0.0, 0.0, 0.0, 0.0, 0.0, 0.0, 0.0, 0.0, 0.0, 0.0, 0.0, 0.0, 0.0, 0.0, 0.0, 0.0, 0.0, 0.0, 0.0, 0.0, 0.0, 0.0, 0.0, 0.0, 0.0, 0.0, 0.0, 0.0, 0.0, 0.0, 0.0, 0.0, 0.0, 0.0, 0.0, 0.0, 0.0, 0.0, 0.0, 0.0, 0.0, 0.0, 0.0, 0.0, 0.0, 0.0, 0.0, 0.0, 0.0, 0.0, 0.0, 0.0, 0.0, 0.0, 0.0, 0.0, 0.0, 0.0, 0.0, 0.0, 0.0, 0.0, 0.0, 0.0, 0.0, 0.0, 0.0, 0.0, 0.0, 0.0, 0.0, 0.0, 0.0, 0.0, 0.0, 0.0, 0.0, 0.0, 0.0, 0.0, 0.0, 0.0, 0.0, 0.0, 0.0, 0.0, 0.0, 0.0, 0.0, 0.0, 0.0, 0.0, 0.0, 0.0, 0.0, 0.0, 0.0, 0.0, 0.0, 0.0, 0.0, 0.0, 0.0, 0.0, 0.0, 0.0, 0.0, 0.0, 0.0, 0.0, 0.0, 0.0, 0.0, 0.0, 0.0, 0.0, 0.0, 0.0, 0.0, 0.0, 0.0, 0.0, 0.0, 0.0, 0.0, 0.0, 0.0, 0.0, 0.0, 0.0, 0.0, 0.0, 0.0, 0.0, 0.0, 0.0, 0.0, 0.0, 0.0, 0.0, 0.0, 0.0, 0.0, 0.0, 0.0, 0.0, 0.0, 0.0, 0.0, 0.0, 0.0, 0.0, 0.0, 0.0, 0.0, 0.0, 0.0, 0.0, 0.0, 0.0, 0.0, 0.0, 0.0, 0.0, 0.0, 0.0, 0.0, 0.0, 0.0, 0.0, 0.0, 0.0, 0.0, 0.0, 0.0, 0.0, 0.0, 0.0, 0.0, 0.0, 0.0, 0.0, 0.0, 0.0, 0.0, 0.0, 0.0, 0.0, 0.0, 0.0, 0.0, 0.0, 0.0, 0.0, 0.0, 0.0, 0.0, 0.0, 0.0, 0.0, 0.0, 0.0, 0.0, 0.0, 0.0, 0.0, 0.0, 0.0, 0.0, 0.0, 0.0, 0.0, 0.0, 0.0, 0.0, 0.0, 0.0, 0.0, 0.0, 0.0, 0.0, 0.0, 0.0, 0.0, 0.0, 0.0, 0.0, 0.0, 0.0, 0.0, 0.0, 0.0, 0.0, 0.0, 0.0, 0.0, 0.0, 0.0, 0.0, 0.0, 0.0, 0.0, 0.0, 0.0, 0.0, 0.0, 0.0, 0.0, 0.0, 0.0, 0.0, 0.0, 0.0, 0.0, 0.0, 0.0, 0.0, 0.0, 0.0, 0.0, 0.0, 0.0, 0.0, 0.0, 0.0, 0.0, 0.0, 0.0, 0.0, 0.0, 0.0, 0.0, 0.0, 0.0, 0.0, 0.0, 0.0, 0.0, 0.0, 0.0, 0.0, 0.0, 0.0, 0.0, 0.0, 0.0, 0.0, 0.0, 0.0, 0.0, 0.0, 0.0, 0.0, 0.0, 0.0, 0.0, 0.0, 0.0, 0.0, 0.0, 0.0, 0.0, 0.0, 0.0, 0.0, 0.0, 0.0, 0.0, 0.0, 0.0, 0.0, 0.0, 0.0, 0.0, 0.0, 0.0, 0.0, 0.0, 0.0, 0.0, 0.0, 0.0, 0.0, 0.0, 0.0, 0.0, 0.0, 0.0, 0.0, 0.0, 0.0, 0.0, 0.0, 0.0, 0.0, 0.0, 0.0, 0.0, 0.0, 0.0, 0.0, 0.0, 0.0, 0.0, 0.0, 0.0, 0.0, 0.0, 0.0, 0.0, 0.0, 0.0, 0.0, 0.0, 0.0, 0.0, 0.0, 0.0, 0.0, 0.0, 0.0, 0.0, 0.0, 0.0, 0.0, 0.0, 0.0, 0.0, 0.0, 0.0, 0.0, 0.0, 0.0, 0.0, 0.0, 0.0, 0.0, 0.0, 0.0, 0.0, 0.0, 0.0, 0.0, 0.0, 0.0, 0.0, 0.0, 0.0, 0.0, 0.0, 0.0, 0.0, 0.0, 0.0, 0.0, 0.0, 0.0, 0.0, 0.0, 0.0, 0.0, 0.0, 0.0, 0.0, 0.0, 0.0, 0.0, 0.0, 0.0, 0.0, 0.0, 0.0, 0.0, 0.0, 0.0, 0.0, 0.0, 0.0, 0.0, 0.0, 0.0, 0.0, 0.0, 0.0, 0.0, 0.0, 0.0, 0.0, 0.0, 0.0, 0.0, 0.0, 0.0, 0.0, 0.0, 0.0, 0.0, 0.0, 0.0, 0.0, 0.0, 0.0, 0.0, 0.0, 0.0, 0.0, 0.0, 0.0, 0.0, 0.0, 0.0, 0.0, 0.0, 0.0, 0.0, 0.0, 0.0, 0.0, 0.0, 0.0, 0.0, 0.0, 0.0, 0.0, 0.0, 0.0, 0.0, 0.0, 0.0, 0.0, 0.0, 0.0, 0.0, 0.0, 0.0, 0.0, 0.0, 0.0, 0.0, 0.0, 0.0, 0.0, 0.0, 0.0, 0.0, 0.0, 0.0, 0.0, 0.0, 0.0, 0.0, 0.0, 0.0, 0.0, 0.0, 0.0, 0.0, 0.0, 0.0, 0.0, 0.0, 0.0, 0.0, 0.0, 0.0, 0.0, 0.0, 0.0, 0.0, 0.0, 0.0, 0.0, 0.0, 0.0, 0.0, 0.0, 0.0, 0.0, 0.0, 0.0, 0.0, 0.0, 0.0, 0.0, 0.0, 0.0, 0.0, 0.0, 0.0, 0.0, 0.0, 0.0, 0.0, 0.0, 0.0, 0.0, 0.0, 0.0, 0.0, 0.0, 0.0, 0.0, 0.0, 0.0, 0.0, 0.0, 0.0, 0.0, 0.0, 0.0, 0.0, 0.0, 0.0, 0.0, 0.0, 0.0, 0.0, 0.0, 0.0, 0.0, 0.0, 0.0, 0.0, 0.0, 0.0, 0.0, 0.0, 0.0, 0.0, 0.0, 0.0, 0.0, 0.0, 0.0, 0.0, 0.0, 0.0, 0.0, 0.0, 0.0, 0.0, 0.0, 0.0, 0.0, 0.0, 0.0, 0.0, 0.0, 0.0, 0.0, 0.0, 0.0, 0.0, 0.0, 0.0, 0.0, 0.0, 0.0, 0.0, 0.0, 0.0, 0.0, 0.0, 0.0, 0.0, 0.0, 0.0, 0.0, 0.0, 0.0, 0.0, 0.0, 0.0, 0.0, 0.0, 0.0, 0.0, 0.0, 0.0, 0.0, 0.0, 0.0, 0.0, 0.0, 0.0, 0.0, 0.0, 0.0, 0.0, 0.0, 0.0, 0.0, 0.0, 0.0, 0.0, 0.0, 0.0, 0.0, 0.0, 0.0, 0.0, 0.0, 0.0, 0.0, 0.0, 0.0, 0.0, 0.0, 0.0, 0.0, 0.0, 0.0, 0.0, 0.0, 0.0, 0.0, 0.0, 0.0, 0.0, 0.0, 0.0, 0.0, 0.0, 0.0, 0.0, 0.0, 0.0, 0.0, 0.0, 0.0, 0.0, 0.0, 0.0, 0.0, 0.0, 0.0, 0.0, 0.0, 0.0, 0.0, 0.0, 0.0, 0.0, 0.0, 0.0, 0.0, 0.0, 0.0, 0.0, 0.0, 0.0, 0.0, 0.0, 0.0, 0.0, 0.0, 0.0, 0.0, 0.0, 0.0, 0.0, 0.0, 0.0, 0.0, 0.0, 0.0, 0.0, 0.0, 0.0, 0.0, 0.0, 0.0, 0.0, 0.0, 0.0, 0.0, 0.0, 0.0, 0.0, 0.0, 0.0, 0.0, 0.0, 0.0, 0.0, 0.0, 0.0, 0.0, 0.0, 0.0, 0.0, 0.0, 0.0, 0.0, 0.0, 0.0, 0.0, 0.0, 0.0, 0.0, 0.0, 0.0, 0.0, 0.0, 0.0, 0.0, 0.0, 0.0, 0.0, 0.0, 0.0, 0.0, 0.0, 0.0, 0.0, 0.0, 0.0, 0.0, 0.0, 0.0, 0.0, 0.0, 0.0, 0.0, 0.0, 0.0, 0.0, 0.0, 0.0, 0.0, 0.0, 0.0, 0.0, 0.0, 0.0, 0.0, 0.0, 0.0, 0.0, 0.0, 0.0, 0.0, 0.0, 0.0, 0.0, 0.0, 0.0, 0.0, 0.0, 0.0, 0.0, 0.0, 0.0, 0.0, 0.0, 0.0, 0.0, 0.0, 0.0, 0.0, 0.0, 0.0, 0.0, 0.0, 0.0, 0.0, 0.0, 0.0, 0.0, 0.0, 0.0, 0.0, 0.0, 0.0, 0.0, 0.0, 0.0, 0.0, 0.0, 0.0, 0.0, 0.0, 0.0, 0.0, 0.0, 0.0, 0.0, 0.0, 0.0, 0.0, 0.0, 0.0, 0.0, 0.0, 0.0, 0.0, 0.0, 0.0, 0.0, 0.0, 0.0, 0.0, 0.0, 0.0, 0.0, 0.0, 0.0, 0.0, 0.0, 0.0, 0.0, 0.0, 0.0, 0.0, 0.0, 0.0, 0.0, 0.0, 0.0, 0.0, 0.0, 0.0, 0.0, 0.0, 0.0, 0.0, 0.0, 0.0, 0.0, 0.0, 0.0, 0.0, 0.0, 0.0, 0.0, 0.0, 0.0, 0.0, 0.0, 0.0, 0.0, 0.0, 0.0, 0.0, 0.0, 0.0, 0.0, 0.0, 0.0, 0.0, 0.0, 0.0, 0.0, 0.0, 0.0, 0.0, 0.0, 0.0, 0.0, 0.0, 0.0, 0.0, 0.0, 0.0, 0.0, 0.0, 0.0, 0.0, 0.0, 0.0, 0.0, 0.0, 0.0, 0.0, 0.0, 0.0, 0.0, 0.0, 0.0, 0.0, 0.0, 0.0, 0.0, 0.0, 0.0, 0.0, 0.0, 0.0, 0.0, 0.0, 0.0, 0.0, 0.0, 0.0, 0.0, 0.0, 0.0, 0.0, 0.0, 0.0, 0.0, 0.0, 0.0, 0.0, 0.0, 0.0, 0.0, 0.0, 0.0, 0.0, 0.0, 0.0, 0.0, 0.0, 0.0, 0.0, 0.0, 0.0, 0.0, 0.0, 0.0, 0.0, 0.0, 0.0, 0.0, 0.0, 0.0, 0.0, 0.0, 0.0, 0.0, 0.0, 0.0, 0.0, 0.0, 0.0, 0.0, 0.0, 0.0, 0.0, 0.0, 0.0, 0.0, 0.0, 0.0, 0.0, 0.0, 0.0, 0.0, 0.0, 0.0, 0.0, 0.0, 0.0, 0.0, 0.0, 0.0, 0.0, 0.0, 0.0, 0.0, 0.0, 0.0, 0.0, 0.0, 0.0, 0.0, 0.0, 0.0, 0.0, 0.0, 0.0, 0.0, 0.0, 0.0, 0.0, 0.0, 0.0, 0.0, 0.0, 0.0, 0.0, 0.0, 0.0, 0.0, 0.0, 0.0, 0.0, 0.0, 0.0, 0.0, 0.0, 0.0, 0.0, 0.0, 0.0, 0.0, 0.0, 0.0, 0.0, 0.0, 0.0, 0.0, 0.0, 0.0, 0.0, 0.0, 0.0, 0.0, 0.0, 0.0, 0.0, 0.0, 0.0, 0.0, 0.0, 0.0, 0.0, 0.0, 0.0, 0.0, 0.0, 0.0, 0.0, 0.0, 0.0, 0.0, 0.0, 0.0, 0.0, 0.0, 0.0, 0.0, 0.0, 0.0, 0.0, 0.0, 0.0, 0.0, 0.0, 0.0, 0.0, 0.0, 0.0, 0.0, 0.0, 0.0, 0.0, 0.0, 0.0, 0.0, 0.0, 0.0, 0.0, 0.0, 0.0, 0.0, 0.0, 0.0, 0.0, 0.0, 0.0, 0.0, 0.0, 0.0, 0.0, 0.0, 0.0, 0.0, 0.0, 0.0, 0.0, 0.0, 0.0, 0.0, 0.0, 0.0, 0.0, 0.0, 0.0, 0.0, 0.0, 0.0, 0.0, 0.0, 0.0, 0.0, 0.0, 0.0, 0.0, 0.0, 0.0, 0.0, 0.0, 0.0, 0.0, 0.0, 0.0, 0.0, 0.0, 0.0, 0.0, 0.0, 0.0, 0.0, 0.0, 0.0, 0.0, 0.0, 0.0, 0.0, 0.0, 0.0, 0.0, 0.0, 0.0, 0.0, 0.0, 0.0, 0.0, 0.0, 0.0, 0.0, 0.0, 0.0, 0.0, 0.0, 0.0, 0.0, 0.0, 0.0, 0.0, 0.0, 0.0, 0.0, 0.0, 0.0, 0.0, 0.0, 0.0, 0.0, 0.0, 0.0, 0.0, 0.0, 0.0, 0.0, 0.0, 0.0, 0.0, 0.0, 0.0, 0.0, 0.0, 0.0, 0.0, 0.0, 0.0, 0.0, 0.0, 0.0, 0.0, 0.0, 0.0, 0.0, 0.0, 0.0, 0.0, 0.0, 0.0, 0.0, 0.0, 0.0, 0.0, 0.0, 0.0, 0.0, 0.0, 0.0, 0.0, 0.0, 0.0, 0.0, 0.0, 0.0, 0.0, 0.0, 0.0, 0.0, 0.0, 0.0, 0.0, 0.0, 0.0, 0.0, 0.0, 0.0, 0.0, 0.0, 0.0, 0.0, 0.0, 0.0, 0.0, 0.0, 0.0, 0.0, 0.0, 0.0, 0.0, 0.0, 0.0, 0.0, 0.0, 0.0, 0.0, 0.0, 0.0, 0.0, 0.0, 0.0, 0.0, 0.0, 0.0, 0.0, 0.0, 0.0, 0.0, 0.0, 0.0, 0.0, 0.0, 0.0, 0.0, 0.0, 0.0, 0.0, 0.0, 0.0, 0.0, 0.0, 0.0, 0.0, 0.0, 0.0, 0.0, 0.0, 0.0, 0.0, 0.0, 0.0, 0.0, 0.0, 0.0, 0.0, 0.0, 0.0, 0.0, 0.0, 0.0, 0.0, 0.0, 0.0, 0.0, 0.0, 0.0, 0.0, 0.0, 0.0, 0.0, 0.0, 0.0, 0.0, 0.0, 0.0, 0.0, 0.0, 0.0, 0.0, 0.0, 0.0, 0.0, 0.0, 0.0, 0.0, 0.0, 0.0, 0.0, 0.0, 0.0, 0.0, 0.0, 0.0, 0.0, 0.0, 0.0, 0.0, 0.0, 0.0, 0.0, 0.0, 0.0, 0.0, 0.0, 0.0, 0.0, 0.0, 0.0, 0.0, 0.0, 0.0, 0.0, 0.0, 0.0, 0.0, 0.0, 0.0, 0.0, 0.0, 0.0, 0.0, 0.0, 0.0, 0.0, 0.0, 0.0, 0.0, 0.0, 0.0, 0.0, 0.0, 0.0, 0.0, 0.0, 0.0, 0.0, 0.0, 0.0, 0.0, 0.0, 0.0, 0.0, 0.0, 0.0, 0.0, 0.0, 0.0, 0.0, 0.0, 0.0, 0.0, 0.0, 0.0, 0.0, 0.0, 0.0, 0.0, 0.0, 0.0, 0.0, 0.0, 0.0, 0.0, 0.0, 0.0, 0.0, 0.0, 0.0, 0.0, 0.0, 0.0, 0.0, 0.0, 0.0, 0.0, 0.0, 0.0, 0.0, 0.0, 0.0, 0.0, 0.0, 0.0, 0.0, 0.0, 0.0, 0.0, 0.0, 0.0, 0.0, 0.0, 0.0, 0.0, 0.0, 0.0, 0.0, 0.0, 0.0, 0.0, 0.0, 0.0, 0.0, 0.0, 0.0, 0.0, 0.0, 0.0, 0.0, 0.0, 0.0, 0.0, 0.0, 0.0, 0.0, 0.0, 0.0, 0.0, 0.0, 0.0, 0.0, 0.0, 0.0, 0.0, 0.0, 0.0, 0.0, 0.0, 0.0, 0.0, 0.0, 0.0, 0.0, 0.0, 0.0, 0.0, 0.0, 0.0, 0.0, 0.0, 0.0, 0.0, 0.0, 0.0, 0.0, 0.0, 0.0, 0.0, 0.0, 0.0, 0.0, 0.0, 0.0, 0.0, 0.0, 0.0, 0.0, 0.0, 0.0, 0.0, 0.0, 0.0, 0.0, 0.0, 0.0, 0.0, 0.0, 0.0, 0.0, 0.0, 0.0, 0.0, 0.0, 0.0, 0.0, 0.0, 0.0, 0.0, 0.0, 0.0, 0.0, 0.0, 0.0, 0.0, 0.0, 0.0, 0.0, 0.0, 0.0, 0.0, 0.0, 0.0, 0.0, 0.0, 0.0, 0.0, 0.0, 0.0, 0.0, 0.0, 0.0, 0.0, 0.0, 0.0, 0.0, 0.0, 0.0, 0.0, 0.0, 0.0, 0.0, 0.0, 0.0, 0.0, 0.0, 0.0, 0.0, 0.0, 0.0, 0.0, 0.0, 0.0, 0.0, 0.0, 0.0, 0.0, 0.0, 0.0, 0.0, 0.0, 0.0, 0.0, 0.0, 0.0, 0.0, 0.0, 0.0, 0.0, 0.0, 0.0, 0.0, 0.0, 0.0, 0.0, 0.0, 0.0, 0.0, 0.0, 0.0, 0.0, 0.0, 0.0, 0.0, 0.0, 0.0, 0.0, 0.0, 0.0, 0.0, 0.0, 0.0, 0.0, 0.0, 0.0, 0.0, 0.0, 0.0, 0.0, 0.0, 0.0, 0.0, 0.0, 0.0, 0.0, 0.0, 0.0, 0.0, 0.0, 0.0, 0.0, 0.0, 0.0, 0.0, 0.0, 0.0, 0.0, 0.0, 0.0, 0.0, 0.0, 0.0, 0.0, 0.0, 0.0, 0.0, 0.0, 0.0, 0.0, 0.0, 0.0, 0.0, 0.0, 0.0, 0.0, 0.0, 0.0, 0.0, 0.0, 0.0, 0.0, 0.0, 0.0, 0.0, 0.0, 0.0, 0.0, 0.0, 0.0, 0.0, 0.0, 0.0, 0.0, 0.0, 0.0, 0.0, 0.0, 0.0, 0.0, 0.0, 0.0, 0.0, 0.0, 0.0, 0.0, 0.0, 0.0, 0.0, 0.0, 0.0, 0.0, 0.0, 0.0, 0.0, 0.0, 0.0, 0.0, 0.0, 0.0, 0.0, 0.0, 0.0, 0.0, 0.0, 0.0, 0.0, 0.0, 0.0, 0.0, 0.0, 0.0, 0.0, 0.0, 0.0, 0.0, 0.0, 0.0, 0.0, 0.0, 0.0, 0.0, 0.0, 0.0, 0.0, 0.0, 0.0, 0.0, 0.0, 0.0, 0.0, 0.0, 0.0, 0.0, 0.0, 0.0, 0.0, 0.0, 0.0, 0.0, 0.0, 0.0, 0.0, 0.0, 0.0, 0.0, 0.0, 0.0, 0.0, 0.0, 0.0, 0.0, 0.0, 0.0, 0.0, 0.0, 0.0, 0.0, 0.0, 0.0, 0.0, 0.0, 0.0, 0.0, 0.0, 0.0, 0.0, 0.0, 0.0, 0.0, 0.0, 0.0, 0.0, 0.0, 0.0, 0.0, 0.0, 0.0, 0.0, 0.0, 0.0, 0.0, 0.0, 0.0, 0.0, 0.0, 0.0, 0.0, 0.0, 0.0, 0.0, 0.0, 0.0, 0.0, 0.0, 0.0, 0.0, 0.0, 0.0, 0.0, 0.0, 0.0, 0.0, 0.0, 0.0, 0.0, 0.0, 0.0, 0.0, 0.0, 0.0, 0.0, 0.0, 0.0, 0.0, 0.0, 0.0, 0.0, 0.0, 0.0, 0.0, 0.0, 0.0, 0.0, 0.0, 0.0, 0.0, 0.0, 0.0, 0.0, 0.0, 0.0, 0.0, 0.0, 0.0, 0.0, 0.0, 0.0, 0.0, 0.0, 0.0, 0.0, 0.0, 0.0, 0.0, 0.0, 0.0, 0.0, 0.0, 0.0, 0.0, 0.0, 0.0, 0.0, 0.0, 0.0, 0.0, 0.0, 0.0, 0.0, 0.0, 0.0, 0.0, 0.0, 0.0, 0.0, 0.0, 0.0, 0.0, 0.0, 0.0, 0.0, 0.0, 0.0, 0.0, 0.0, 0.0, 0.0, 0.0, 0.0, 0.0, 0.0, 0.0, 0.0, 0.0, 0.0, 0.0, 0.0, 0.0, 0.0, 0.0, 0.0, 0.0, 0.0, 0.0, 0.0, 0.0, 0.0, 0.0, 0.0, 0.0, 0.0, 0.0, 0.0, 0.0, 0.0, 0.0, 0.0, 0.0, 0.0, 0.0, 0.0, 0.0, 0.0, 0.0, 0.0, 0.0, 0.0, 0.0, 0.0, 0.0, 0.0, 0.0, 0.0, 0.0, 0.0, 0.0, 0.0, 0.0, 0.0, 0.0, 0.0, 0.0, 0.0, 0.0, 0.0, 0.0, 0.0, 0.0, 0.0, 0.0, 0.0, 0.0, 0.0, 0.0, 0.0, 0.0, 0.0, 0.0, 0.0, 0.0, 0.0, 0.0, 0.0, 0.0, 0.0, 0.0, 0.0, 0.0, 0.0, 0.0, 0.0, 0.0, 0.0, 0.0, 0.0, 0.0, 0.0, 0.0, 0.0, 0.0, 0.0, 0.0, 0.0, 0.0, 0.0, 0.0, 0.0, 0.0, 0.0, 0.0, 0.0, 0.0, 0.0, 0.0, 0.0, 0.0, 0.0, 0.0, 0.0, 0.0, 0.0, 0.0, 0.0, 0.0, 0.0, 0.0, 0.0, 0.0, 0.0, 0.0, 0.0, 0.0, 0.0, 0.0, 0.0, 0.0, 0.0, 0.0, 0.0, 0.0, 0.0, 0.0, 0.0, 0.0, 0.0, 0.0, 0.0, 0.0, 0.0, 0.0, 0.0, 0.0, 0.0, 0.0, 0.0, 0.0, 0.0, 0.0, 0.0, 0.0, 0.0, 0.0, 0.0, 0.0, 0.0, 0.0, 0.0, 0.0, 0.0, 0.0, 0.0, 0.0, 0.0, 0.0, 0.0, 0.0, 0.0, 0.0, 0.0, 0.0, 0.0, 0.0, 0.0, 0.0, 0.0, 0.0, 0.0, 0.0, 0.0, 0.0, 0.0, 0.0, 0.0, 0.0, 0.0, 0.0, 0.0, 0.0, 0.0, 0.0, 0.0, 0.0, 0.0, 0.0, 0.0, 0.0, 0.0, 0.0, 0.0, 0.0, 0.0, 0.0, 0.0, 0.0, 0.0, 0.0, 0.0, 0.0, 0.0, 0.0, 0.0, 0.0, 0.0, 0.0, 0.0, 0.0, 0.0, 0.0, 0.0, 0.0, 0.0, 0.0, 0.0, 0.0, 0.0, 0.0, 0.0, 0.0, 0.0, 0.0, 0.0, 0.0, 0.0, 0.0, 0.0, 0.0, 0.0, 0.0, 0.0, 0.0, 0.0, 0.0, 0.0, 0.0, 0.0, 0.0, 0.0, 0.0, 0.0, 0.0, 0.0, 0.0, 0.0, 0.0, 0.0, 0.0, 0.0, 0.0, 0.0, 0.0, 0.0, 0.0, 0.0, 0.0, 0.0, 0.0, 0.0, 0.0, 0.0, 0.0, 0.0, 0.0, 0.0, 0.0, 0.0, 0.0, 0.0, 0.0, 0.0, 0.0, 0.0, 0.0, 0.0, 0.0, 0.0, 0.0, 0.0, 0.0, 0.0, 0.0, 0.0, 0.0, 0.0, 0.0, 0.0, 0.0, 0.0, 0.0, 0.0, 0.0, 0.0, 0.0, 0.0, 0.0, 0.0, 0.0, 0.0, 0.0, 0.0, 0.0, 0.0, 0.0, 0.0, 0.0, 0.0, 0.0, 0.0, 0.0, 0.0, 0.0, 0.0, 0.0, 0.0, 0.0, 0.0, 0.0, 0.0, 0.0, 0.0, 0.0, 0.0, 0.0, 0.0, 0.0])
me_cube_003.materials.append(mat_turretmat)
me_cube_003.use_remesh_preserve_volume = False
me_cube_003.use_remesh_preserve_attributes = False
me_cube_003.use_mirror_vertex_groups = False
me_cube_003.update()

# ---- objects
ob_hull_001 = bpy.data.objects.new('Hull.001', me_cube_003)
ob_lamp = bpy.data.objects.new('Lamp', light_lamp)
ob_camera = bpy.data.objects.new('Camera', cam_camera)

# ---- transforms, parenting, visibility, modifiers, constraints
ob_hull_001.location = (0.00103, 1.539, -1.301)
ob_hull_001.rotation_euler = (-1.571, -0.0, 0.0)
ob_hull_001.lineart.crease_threshold = 0.0
ob_lamp.location = (4.076, 1.005, 5.904)
ob_lamp.rotation_euler = (0.6503, 0.05522, 1.866)
ob_lamp.lock_rotations_4d = False
ob_lamp.empty_display_type = 'ARROWS'
ob_lamp.color = (0.0, 0.0, 0.0, 0.0)
ob_lamp.lineart.crease_threshold = 0.0
ob_camera.location = (7.481, -6.508, 5.344)
ob_camera.rotation_euler = (1.109, 0.0, 0.8149)
ob_camera.lock_rotations_4d = False
ob_camera.empty_display_type = 'ARROWS'
ob_camera.color = (0.0, 0.0, 0.0, 0.0)
ob_camera.display_type = 'WIRE'
ob_camera.lineart.crease_threshold = 0.0

# ---- collection membership
col_collection_1.objects.link(ob_hull_001)
col_collection_1.objects.link(ob_lamp)
col_collection_1.objects.link(ob_camera)

# ---- scene / render settings (as saved in the file)
scene.camera = ob_camera
scene.frame_start = 1; scene.frame_end = 250; scene.frame_set(1)
scene.render.engine = 'CYCLES'
scene.render.resolution_percentage = 50
scene.render.dither_intensity = 0.0
scene.cycles.use_denoising = False
scene.cycles.samples = 128
scene.cycles.sampling_pattern = 'TABULATED_SOBOL'
scene.cycles.light_sampling_threshold = 0.0
scene.cycles.use_adaptive_sampling = False
scene.cycles.use_light_tree = False
scene.cycles.blur_glossy = 0.0
scene.cycles.sample_clamp_indirect = 0.0
scene.view_settings.view_transform = 'Standard'
bpy.context.view_layer.update()
